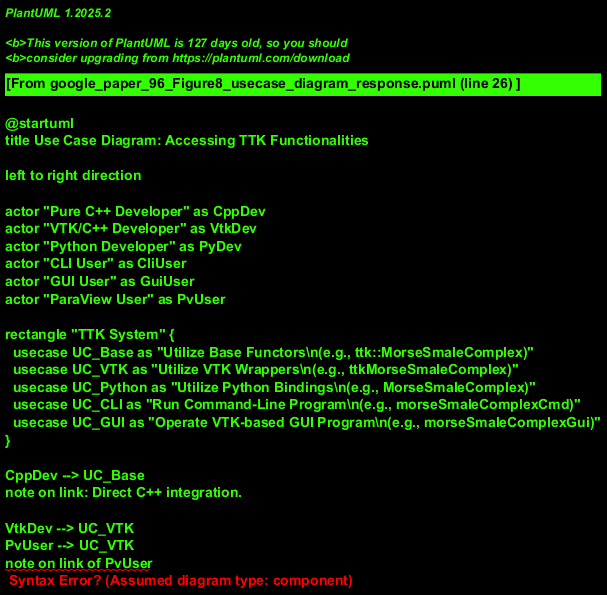

The diagram above was rendered by PlantUML. Its source (embedded in the PNG):
@startuml
title Use Case Diagram: Accessing TTK Functionalities

left to right direction

actor "Pure C++ Developer" as CppDev
actor "VTK/C++ Developer" as VtkDev
actor "Python Developer" as PyDev
actor "CLI User" as CliUser
actor "GUI User" as GuiUser
actor "ParaView User" as PvUser

rectangle "TTK System" {
  usecase UC_Base as "Utilize Base Functors\n(e.g., ttk::MorseSmaleComplex)"
  usecase UC_VTK as "Utilize VTK Wrappers\n(e.g., ttkMorseSmaleComplex)"
  usecase UC_Python as "Utilize Python Bindings\n(e.g., MorseSmaleComplex)"
  usecase UC_CLI as "Run Command-Line Program\n(e.g., morseSmaleComplexCmd)"
  usecase UC_GUI as "Operate VTK-based GUI Program\n(e.g., morseSmaleComplexGui)"
}

CppDev --> UC_Base
note on link: Direct C++ integration.

VtkDev --> UC_VTK
PvUser --> UC_VTK
note on link of PvUser
  ParaView plugins are
  typically VTK-based.
end note

PyDev --> UC_Python

CliUser --> UC_CLI
GuiUser --> UC_GUI

UC_VTK ..> UC_Base : <<includes>>
note on link: VTK Wrappers utilize Base Functors.

UC_Python ..> UC_VTK : <<includes>>
note on link
  Python Bindings often wrap VTK Wrappers.
  Assumption: This is the primary path.
end note

UC_CLI ..> UC_Python : <<includes>>
note on link
  CLI programs are assumed to use Python Bindings.
  (Could alternatively use VTK Wrappers directly).
end note
UC_GUI ..> UC_Python : <<includes>>
note on link
  GUI programs are assumed to use Python Bindings.
  (Could alternatively use VTK Wrappers directly).
end note

@enduml